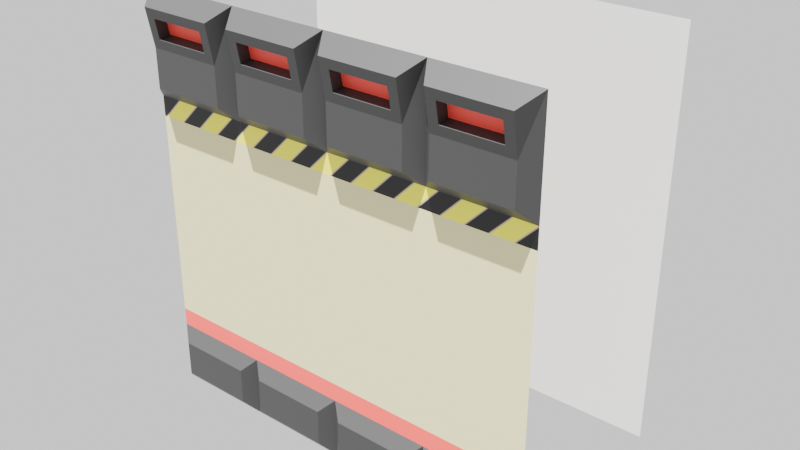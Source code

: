 # Source: wall01.blend  (saved by Blender 4.3.34; exported with 4.5.12 LTS)
import bpy
from mathutils import Matrix  # noqa: F401  (used for matrix-valued properties, if any)

bpy.ops.wm.read_factory_settings(use_empty=True)
scene = bpy.context.scene
scene.name = 'Scene'

# ---- collections
col_collection = bpy.data.collections.new('Collection'); scene.collection.children.link(col_collection)

# ---- images (referenced by path relative to the original .blend; pixels are not part of the script)
import os
ASSET_DIR = os.environ.get("B2B_ASSET_DIR", "")  # directory of the original .blend (textures are referenced by path, not embedded)
HERE = os.path.dirname(os.path.abspath(__file__))  # packed textures are extracted next to this script under _unpacked/

def load_image(name, relpath, width, height, colorspace="sRGB"):
    """Load a texture the original file referenced (path relative to the .blend, or extracted next to this script)."""
    p = next((c for c in (os.path.join(HERE, relpath), os.path.join(ASSET_DIR, relpath)) if relpath and os.path.exists(c)), "")
    if p:
        img = bpy.data.images.load(p, check_existing=True)
        img.name = name
    else:  # same state as the original file: an image datablock whose file is absent (Cycles renders it pink)
        img = bpy.data.images.new(name, width, height)
        img.source = "FILE"
        img.filepath = "//" + (relpath or name)
    img.colorspace_settings.name = colorspace
    return img
img_bakedimaged = load_image('BakedImageD', 'wall01.png', 1024, 1024, 'sRGB')
img_bakedimagenm = load_image('BakedImageNM', 'wall01.n.png', 1024, 1024, 'sRGB')

# ---- materials (node trees are filled in below, after node groups)
mat_mat01 = bpy.data.materials.new('MAT01')
mat_mat02 = bpy.data.materials.new('MAT02')
mat_mat03 = bpy.data.materials.new('MAT03')
mat_stripes = bpy.data.materials.new('STRIPES')
mat_material_001 = bpy.data.materials.new('Material.001')

# ---- material node trees
mat_mat01.use_nodes = True; mat_mat01.node_tree.nodes.clear()
_N = mat_mat01.node_tree.nodes; _L = mat_mat01.node_tree.links
n0 = _N.new('ShaderNodeBsdfPrincipled'); n0.name = 'Principled BSDF'; n0.location = (10, 300)
n0.inputs[0].default_value = (0.03803, 0.03803, 0.03803, 1.0)
n1 = _N.new('ShaderNodeOutputMaterial'); n1.name = 'Material Output'; n1.location = (300, 300)
_L.new(n0.outputs[0], n1.inputs[0])
n1.is_active_output = True
mat_mat02.use_nodes = True; mat_mat02.node_tree.nodes.clear()
_N = mat_mat02.node_tree.nodes; _L = mat_mat02.node_tree.links
n0 = _N.new('ShaderNodeBsdfPrincipled'); n0.name = 'Principled BSDF'; n0.location = (10, 300)
n0.inputs[0].default_value = (1.0, 0.08041, 0.06667, 1.0)
n1 = _N.new('ShaderNodeOutputMaterial'); n1.name = 'Material Output'; n1.location = (300, 300)
_L.new(n0.outputs[0], n1.inputs[0])
n1.is_active_output = True
mat_mat03.use_nodes = True; mat_mat03.node_tree.nodes.clear()
_N = mat_mat03.node_tree.nodes; _L = mat_mat03.node_tree.links
n0 = _N.new('ShaderNodeBsdfPrincipled'); n0.name = 'Principled BSDF'; n0.location = (10, 300)
n0.inputs[0].default_value = (0.8, 0.748, 0.3644, 1.0)
n1 = _N.new('ShaderNodeOutputMaterial'); n1.name = 'Material Output'; n1.location = (300, 300)
_L.new(n0.outputs[0], n1.inputs[0])
n1.is_active_output = True
mat_stripes.use_nodes = True; mat_stripes.node_tree.nodes.clear()
_N = mat_stripes.node_tree.nodes; _L = mat_stripes.node_tree.links
n0 = _N.new('ShaderNodeBsdfPrincipled'); n0.name = 'Principled BSDF'; n0.location = (289, 431)
n1 = _N.new('ShaderNodeOutputMaterial'); n1.name = 'Material Output'; n1.location = (583, 424)
n2 = _N.new('ShaderNodeTexWave'); n2.name = 'Wave Texture'; n2.location = (-181, 472)
n2.inputs[1].default_value = 4.0
n3 = _N.new('ShaderNodeVectorRotate'); n3.name = 'Vector Rotate'; n3.location = (-371, 486)
n3.inputs[1].default_value = (0.0, 0.0, 0.9)
n3.inputs[3].default_value = 0.7854
n4 = _N.new('ShaderNodeTexCoord'); n4.name = 'Texture Coordinate'; n4.location = (-552, 409)
n5 = _N.new('ShaderNodeValToRGB'); n5.name = 'Color Ramp'; n5.location = (9, 490)
n5.color_ramp.color_mode = 'HSV'
while len(n5.color_ramp.elements) > 1: n5.color_ramp.elements.remove(n5.color_ramp.elements[-1])
n5.color_ramp.elements[0].position = 0.4182; n5.color_ramp.elements[0].color = (1.0, 1.0, 0.0, 1.0)
_e = n5.color_ramp.elements.new(0.5955); _e.color = (0.0, 0.0, 0.0, 1.0)
_L.new(n0.outputs[0], n1.inputs[0])
_L.new(n5.outputs[0], n0.inputs[0])
_L.new(n4.outputs[0], n3.inputs[0])
_L.new(n3.outputs[0], n2.inputs[0])
_L.new(n2.outputs[0], n5.inputs[0])
n1.is_active_output = True
mat_material_001.use_nodes = True; mat_material_001.node_tree.nodes.clear()
_N = mat_material_001.node_tree.nodes; _L = mat_material_001.node_tree.links
n0 = _N.new('ShaderNodeBsdfPrincipled'); n0.name = 'Principled BSDF'; n0.location = (10, 300)
n1 = _N.new('ShaderNodeOutputMaterial'); n1.name = 'Material Output'; n1.location = (300, 300)
n2 = _N.new('ShaderNodeTexImage'); n2.name = 'Image Texture'; n2.location = (-356, 422)
n2.image = img_bakedimaged
n3 = _N.new('ShaderNodeTexImage'); n3.name = 'Image Texture.001'; n3.location = (-345, 131)
n3.image = img_bakedimagenm
_L.new(n0.outputs[0], n1.inputs[0])
n1.is_active_output = True

# ---- world
world_world = bpy.data.worlds.new('World'); scene.world = world_world
world_world.use_nodes = True; world_world.node_tree.nodes.clear()
_N = world_world.node_tree.nodes; _L = world_world.node_tree.links
n0 = _N.new('ShaderNodeOutputWorld'); n0.name = 'World Output'; n0.location = (300, 300)
n1 = _N.new('ShaderNodeBackground'); n1.name = 'Background'; n1.location = (10, 300)
n1.inputs[0].default_value = (1.0, 1.0, 1.0, 1.0)
_L.new(n1.outputs[0], n0.inputs[0])
n0.is_active_output = True
world_world.color = (0.05088, 0.05088, 0.05088)
world_world.sun_shadow_jitter_overblur = 0.0

# ---- lights
light_point = bpy.data.lights.new('Point', 'SUN')
light_point.energy = 20.0

# ---- meshes
me_plane = bpy.data.meshes.new('Plane')
me_plane.from_pydata([(-1.0, -1.0, -4.371e-08), (1.0, -1.0, -4.371e-08), (-1.0, 1.0, 4.371e-08), (1.0, 1.0, 4.371e-08), (-0.5, -1.0, -4.371e-08), (-0.5, 1.0, 4.371e-08), (0.7, -1.0, -4.371e-08), (0.7, 1.0, 4.371e-08), (-1.0, 0.5, 2.186e-08), (1.0, 0.5, 2.186e-08), (-0.5, 0.5, 2.186e-08), (0.7, 0.5, 2.186e-08), (-1.0, -7.451e-08, -3.109e-15), (1.0, 7.451e-08, 3.109e-15), (-0.5, -3.725e-08, -1.776e-15), (0.7, 5.215e-08, 2.22e-15), (-1.0, -0.5, -2.186e-08), (1.0, -0.5, -2.186e-08), (-0.5, -0.5, -2.186e-08), (0.7, -0.5, -2.186e-08), (0.7626, 0.5626, -0.05004), (0.9374, 0.5626, -0.05004), (0.9374, 0.9374, -0.05004), (0.7626, 0.9374, -0.05004), (-0.892, 0.6088, -0.09002), (-0.5626, 0.5626, -0.06308), (-0.5626, 0.9374, -0.06308), (-0.892, 0.8912, -0.09002), (-0.892, 0.1088, -0.09002), (-0.5626, 0.06263, -0.06308), (-0.5626, 0.4374, -0.06308), (-0.892, 0.3912, -0.09002), (0.7626, 0.06263, -0.05004), (0.9374, 0.06263, -0.05004), (0.9374, 0.4374, -0.05004), (0.7626, 0.4374, -0.05004), (0.7626, -0.4374, -0.05004), (0.9374, -0.4374, -0.05004), (0.9374, -0.06263, -0.05004), (0.7626, -0.06263, -0.05004), (-0.892, -0.3912, -0.09002), (-0.5626, -0.4374, -0.06308), (-0.5626, -0.06263, -0.06308), (-0.892, -0.1088, -0.09002), (-0.892, -0.8912, -0.09002), (-0.5626, -0.9374, -0.06308), (-0.5626, -0.5626, -0.06308), (-0.892, -0.6088, -0.09002), (0.7626, -0.9374, -0.05004), (0.9374, -0.9374, -0.05004), (0.9374, -0.5626, -0.05004), (0.7626, -0.5626, -0.05004), (-0.7953, 0.8912, -0.07168), (-0.7953, -0.8912, -0.07168), (-0.75, 0.5, 2.186e-08), (-0.75, -5.588e-08, -2.442e-15), (-0.75, -0.5, -2.186e-08), (-0.7953, 0.6088, -0.07168), (-0.75, 1.0, 4.371e-08), (-0.7953, 0.1088, -0.07168), (-0.7953, 0.3912, -0.07168), (-0.7953, -0.3912, -0.07168), (-0.7953, -0.1088, -0.07168), (-0.7953, -0.6088, -0.07168), (-0.75, -1.0, -4.371e-08), (-0.9374, -0.5626, -0.09862), (-0.9374, -0.9374, -0.09862), (-0.75, 0.9374, -0.06308), (-0.9374, 0.9374, -0.09862), (-0.9374, 0.5626, -0.09862), (-0.9374, 0.4374, -0.09862), (-0.9374, 0.06263, -0.09862), (-0.75, -0.9374, -0.06308), (-0.9374, -0.06263, -0.09862), (-0.9374, -0.4374, -0.09862), (-0.75, 0.5626, -0.06308), (-0.75, 0.06263, -0.06308), (-0.75, 0.4374, -0.06308), (-0.75, -0.4374, -0.06308), (-0.75, -0.06263, -0.06308), (-0.75, -0.5626, -0.06308), (-0.9026, -0.6088, -0.03402), (-0.9026, -0.8912, -0.03402), (-0.806, 0.8912, -0.01567), (-0.9026, 0.8912, -0.03402), (-0.9026, 0.6088, -0.03402), (-0.9026, 0.3912, -0.03402), (-0.9026, 0.1088, -0.03402), (-0.806, -0.8912, -0.01567), (-0.9026, -0.1088, -0.03402), (-0.9026, -0.3912, -0.03402), (-0.806, 0.6088, -0.01567), (-0.806, 0.1088, -0.01567), (-0.806, 0.3912, -0.01567), (-0.806, -0.3912, -0.01567), (-0.806, -0.1088, -0.01567), (-0.806, -0.6088, -0.01567), (-0.4028, 1.0, 4.371e-08), (-0.5, 0.75, 3.278e-08), (0.7, 0.75, 3.278e-08), (-0.5, 0.25, 1.093e-08), (0.7, 0.25, 1.093e-08), (-0.5, -0.25, -1.093e-08), (0.7, -0.25, -1.093e-08), (-0.5, -0.75, -3.278e-08), (0.7, -0.75, -3.278e-08), (0.6104, 1.0, 4.371e-08), (0.6104, -1.0, -4.371e-08), (-0.4028, -1.0, -4.371e-08)], [], [(20, 23, 22, 21), (75, 67, 26, 25), (18, 46, 80, 56), (107, 106, 7, 99, 11, 101, 15, 103, 19, 105, 6), (76, 77, 30, 29), (32, 35, 34, 33), (36, 39, 38, 37), (78, 79, 42, 41), (0, 66, 72, 64), (16, 74, 78, 56), (72, 80, 46, 45), (48, 51, 50, 49), (11, 20, 21, 9), (9, 21, 22, 3), (3, 22, 23, 7), (7, 23, 20, 11, 99), (54, 75, 25, 10), (10, 25, 26, 5, 98), (58, 67, 68, 2), (2, 68, 69, 8), (55, 76, 29, 14), (14, 29, 30, 10, 100), (54, 77, 70, 8), (8, 70, 71, 12), (15, 32, 33, 13), (13, 33, 34, 9), (9, 34, 35, 11), (11, 35, 32, 15, 101), (19, 36, 37, 17), (17, 37, 38, 13), (13, 38, 39, 15), (15, 39, 36, 19, 103), (56, 78, 41, 18), (18, 41, 42, 14, 102), (55, 79, 73, 12), (12, 73, 74, 16), (64, 72, 45, 4), (4, 45, 46, 18, 104), (56, 80, 65, 16), (16, 65, 66, 0), (6, 48, 49, 1), (1, 49, 50, 17), (17, 50, 51, 19), (19, 51, 48, 6, 105), (14, 42, 79, 55), (10, 30, 77, 54), (12, 71, 76, 55), (5, 26, 67, 58), (8, 69, 75, 54), (53, 88, 96, 63), (44, 82, 88, 53), (63, 96, 81, 47), (31, 86, 87, 28), (44, 66, 65, 47), (27, 68, 67, 52), (24, 69, 68, 27), (28, 71, 70, 31), (53, 72, 66, 44), (40, 74, 73, 43), (57, 75, 69, 24), (59, 76, 71, 28), (31, 70, 77, 60), (61, 78, 74, 40), (43, 73, 79, 62), (47, 65, 80, 63), (63, 80, 72, 53), (62, 79, 78, 61), (60, 77, 76, 59), (52, 67, 75, 57), (82, 81, 96, 88), (90, 89, 95, 94), (87, 86, 93, 92), (85, 84, 83, 91), (43, 89, 90, 40), (61, 94, 95, 62), (24, 85, 91, 57), (59, 92, 93, 60), (28, 87, 92, 59), (47, 81, 82, 44), (57, 91, 83, 52), (60, 93, 86, 31), (52, 83, 84, 27), (40, 90, 94, 61), (27, 84, 85, 24), (62, 95, 89, 43), (4, 104, 18, 102, 14, 100, 10, 98, 5, 97, 108), (108, 97, 106, 107)])
me_plane.polygons.foreach_set('material_index', [0, 0, 0, 1, 0, 0, 0, 0, 0, 0, 0, 0, 0, 0, 0, 0, 0, 0, 0, 0, 0, 0, 0, 0, 0, 0, 0, 0, 0, 0, 0, 0, 0, 0, 0, 0, 0, 0, 0, 0, 0, 0, 0, 0, 0, 0, 0, 0, 0, 0, 0, 0, 0, 0, 0, 0, 0, 0, 0, 0, 0, 0, 0, 0, 0, 0, 0, 0, 0, 1, 1, 1, 1, 0, 0, 0, 0, 0, 0, 0, 0, 0, 0, 0, 0, 3, 2])
_uv = me_plane.uv_layers.new(name='UVMap')
_uv.uv.foreach_set('vector', [0.8747, 0.7968, 0.8747, 0.9709, 0.9669, 0.9709, 0.9669, 0.7968, 0.12, 0.7968, 0.12, 0.9709, 0.21, 0.9709, 0.21, 0.7968, 0.2401, 0.2152, 0.21, 0.1883, 0.12, 0.1883, 0.12, 0.2152, 0.6913, 0.0, 0.6913, 1.0, 0.8416, 1.0, 0.8416, 0.8838, 0.8416, 0.7677, 0.8416, 0.6195, 0.8416, 0.4714, 0.8416, 0.3433, 0.8416, 0.2152, 0.8416, 0.1076, 0.8416, 0.0, 0.12, 0.5085, 0.12, 0.7306, 0.21, 0.7306, 0.21, 0.5085, 0.8747, 0.5085, 0.8747, 0.7306, 0.9669, 0.7306, 0.9669, 0.5085, 0.8747, 0.2473, 0.8747, 0.4393, 0.9669, 0.4393, 0.9669, 0.2473, 0.12, 0.2473, 0.12, 0.4393, 0.21, 0.4393, 0.21, 0.2473, 0.0, 0.0, 0.03008, 0.02696, 0.12, 0.02696, 0.12, 0.0, 0.0, 0.2152, 0.03008, 0.2473, 0.12, 0.2473, 0.12, 0.2152, 0.12, 0.02696, 0.12, 0.1883, 0.21, 0.1883, 0.21, 0.02696, 0.8747, 0.02696, 0.8747, 0.1883, 0.9669, 0.1883, 0.9669, 0.02696, 0.8416, 0.7677, 0.8747, 0.7968, 0.9669, 0.7968, 1.0, 0.7677, 1.0, 0.7677, 0.9669, 0.7968, 0.9669, 0.9709, 1.0, 1.0, 1.0, 1.0, 0.9669, 0.9709, 0.8747, 0.9709, 0.8416, 1.0, 0.8416, 1.0, 0.8747, 0.9709, 0.8747, 0.7968, 0.8416, 0.7677, 0.8416, 0.8838, 0.12, 0.7677, 0.12, 0.7968, 0.21, 0.7968, 0.2401, 0.7677, 0.2401, 0.7677, 0.21, 0.7968, 0.21, 0.9709, 0.2401, 1.0, 0.2401, 0.8838, 0.12, 1.0, 0.12, 0.9709, 0.03008, 0.9709, 0.0, 1.0, 0.0, 1.0, 0.03008, 0.9709, 0.03008, 0.7968, 0.0, 0.7677, 0.12, 0.4714, 0.12, 0.5085, 0.21, 0.5085, 0.2401, 0.4714, 0.2401, 0.4714, 0.21, 0.5085, 0.21, 0.7306, 0.2401, 0.7677, 0.2401, 0.6195, 0.12, 0.7677, 0.12, 0.7306, 0.03008, 0.7306, 0.0, 0.7677, 0.0, 0.7677, 0.03008, 0.7306, 0.03008, 0.5085, 0.0, 0.4714, 0.8416, 0.4714, 0.8747, 0.5085, 0.9669, 0.5085, 1.0, 0.4714, 1.0, 0.4714, 0.9669, 0.5085, 0.9669, 0.7306, 1.0, 0.7677, 1.0, 0.7677, 0.9669, 0.7306, 0.8747, 0.7306, 0.8416, 0.7677, 0.8416, 0.7677, 0.8747, 0.7306, 0.8747, 0.5085, 0.8416, 0.4714, 0.8416, 0.6195, 0.8416, 0.2152, 0.8747, 0.2473, 0.9669, 0.2473, 1.0, 0.2152, 1.0, 0.2152, 0.9669, 0.2473, 0.9669, 0.4393, 1.0, 0.4714, 1.0, 0.4714, 0.9669, 0.4393, 0.8747, 0.4393, 0.8416, 0.4714, 0.8416, 0.4714, 0.8747, 0.4393, 0.8747, 0.2473, 0.8416, 0.2152, 0.8416, 0.3433, 0.12, 0.2152, 0.12, 0.2473, 0.21, 0.2473, 0.2401, 0.2152, 0.2401, 0.2152, 0.21, 0.2473, 0.21, 0.4393, 0.2401, 0.4714, 0.2401, 0.3433, 0.12, 0.4714, 0.12, 0.4393, 0.03008, 0.4393, 0.0, 0.4714, 0.0, 0.4714, 0.03008, 0.4393, 0.03008, 0.2473, 0.0, 0.2152, 0.12, 0.0, 0.12, 0.02696, 0.21, 0.02696, 0.2401, 0.0, 0.2401, 0.0, 0.21, 0.02696, 0.21, 0.1883, 0.2401, 0.2152, 0.2401, 0.1076, 0.12, 0.2152, 0.12, 0.1883, 0.03008, 0.1883, 0.0, 0.2152, 0.0, 0.2152, 0.03008, 0.1883, 0.03008, 0.02696, 0.0, 0.0, 0.8416, 0.0, 0.8747, 0.02696, 0.9669, 0.02696, 1.0, 0.0, 1.0, 0.0, 0.9669, 0.02696, 0.9669, 0.1883, 1.0, 0.2152, 1.0, 0.2152, 0.9669, 0.1883, 0.8747, 0.1883, 0.8416, 0.2152, 0.8416, 0.2152, 0.8747, 0.1883, 0.8747, 0.02696, 0.8416, 0.0, 0.8416, 0.1076, 0.2401, 0.4714, 0.21, 0.4393, 0.12, 0.4393, 0.12, 0.4714, 0.2401, 0.7677, 0.21, 0.7306, 0.12, 0.7306, 0.12, 0.7677, 0.0, 0.4714, 0.03008, 0.5085, 0.12, 0.5085, 0.12, 0.4714, 0.2401, 1.0, 0.21, 0.9709, 0.12, 0.9709, 0.12, 1.0, 0.0, 0.7677, 0.03008, 0.7968, 0.12, 0.7968, 0.12, 0.7677, 0.09828, 0.04682, 0.09828, 0.04682, 0.09828, 0.1684, 0.09828, 0.1684, 0.05185, 0.04682, 0.05185, 0.04682, 0.09828, 0.04682, 0.09828, 0.04682, 0.09828, 0.1684, 0.09828, 0.1684, 0.05185, 0.1684, 0.05185, 0.1684, 0.05185, 0.7032, 0.05185, 0.7032, 0.05185, 0.5358, 0.05185, 0.5358, 0.05185, 0.04682, 0.03008, 0.02696, 0.03008, 0.1883, 0.05185, 0.1684, 0.05185, 0.9495, 0.03008, 0.9709, 0.12, 0.9709, 0.09828, 0.9495, 0.05185, 0.8182, 0.03008, 0.7968, 0.03008, 0.9709, 0.05185, 0.9495, 0.05185, 0.5358, 0.03008, 0.5085, 0.03008, 0.7306, 0.05185, 0.7032, 0.09828, 0.04682, 0.12, 0.02696, 0.03008, 0.02696, 0.05185, 0.04682, 0.05185, 0.2709, 0.03008, 0.2473, 0.03008, 0.4393, 0.05185, 0.4156, 0.09828, 0.8182, 0.12, 0.7968, 0.03008, 0.7968, 0.05185, 0.8182, 0.09828, 0.5358, 0.12, 0.5085, 0.03008, 0.5085, 0.05185, 0.5358, 0.05185, 0.7032, 0.03008, 0.7306, 0.12, 0.7306, 0.09828, 0.7032, 0.09828, 0.2709, 0.12, 0.2473, 0.03008, 0.2473, 0.05185, 0.2709, 0.05185, 0.4156, 0.03008, 0.4393, 0.12, 0.4393, 0.09828, 0.4156, 0.05185, 0.1684, 0.03008, 0.1883, 0.12, 0.1883, 0.09828, 0.1684, 0.09828, 0.1684, 0.12, 0.1883, 0.12, 0.02696, 0.09828, 0.04682, 0.09828, 0.4156, 0.12, 0.4393, 0.12, 0.2473, 0.09828, 0.2709, 0.09828, 0.7032, 0.12, 0.7306, 0.12, 0.5085, 0.09828, 0.5358, 0.09828, 0.9495, 0.12, 0.9709, 0.12, 0.7968, 0.09828, 0.8182, 0.05185, 0.04682, 0.05185, 0.1684, 0.09828, 0.1684, 0.09828, 0.04682, 0.05185, 0.2709, 0.05185, 0.4156, 0.09828, 0.4156, 0.09828, 0.2709, 0.05185, 0.5358, 0.05185, 0.7032, 0.09828, 0.7032, 0.09828, 0.5358, 0.05185, 0.8182, 0.05185, 0.9495, 0.09828, 0.9495, 0.09828, 0.8182, 0.05185, 0.4156, 0.05185, 0.4156, 0.05185, 0.2709, 0.05185, 0.2709, 0.09828, 0.2709, 0.09828, 0.2709, 0.09828, 0.4156, 0.09828, 0.4156, 0.05185, 0.8182, 0.05185, 0.8182, 0.09828, 0.8182, 0.09828, 0.8182, 0.09828, 0.5358, 0.09828, 0.5358, 0.09828, 0.7032, 0.09828, 0.7032, 0.05185, 0.5358, 0.05185, 0.5358, 0.09828, 0.5358, 0.09828, 0.5358, 0.05185, 0.1684, 0.05185, 0.1684, 0.05185, 0.04682, 0.05185, 0.04682, 0.09828, 0.8182, 0.09828, 0.8182, 0.09828, 0.9495, 0.09828, 0.9495, 0.09828, 0.7032, 0.09828, 0.7032, 0.05185, 0.7032, 0.05185, 0.7032, 0.09828, 0.9495, 0.09828, 0.9495, 0.05185, 0.9495, 0.05185, 0.9495, 0.05185, 0.2709, 0.05185, 0.2709, 0.09828, 0.2709, 0.09828, 0.2709, 0.05185, 0.9495, 0.05185, 0.9495, 0.05185, 0.8182, 0.05185, 0.8182, 0.09828, 0.4156, 0.09828, 0.4156, 0.05185, 0.4156, 0.05185, 0.4156, 0.2401, 0.0, 0.2401, 0.1076, 0.2401, 0.2152, 0.2401, 0.3433, 0.2401, 0.4714, 0.2401, 0.6195, 0.2401, 0.7677, 0.2401, 0.8838, 0.2401, 1.0, 0.3905, 1.0, 0.3905, 0.0, 0.3905, 0.0, 0.3905, 1.0, 0.6913, 1.0, 0.6913, 0.0])
me_plane.materials.append(mat_mat01)
me_plane.materials.append(mat_mat02)
me_plane.materials.append(mat_mat03)
me_plane.materials.append(mat_stripes)
me_plane.update()
me_plane_001 = bpy.data.meshes.new('Plane.001')
me_plane_001.from_pydata([(1.0, -1.0, 2.0), (1.0, -1.0, 5.96e-08), (-1.0, -1.0, 2.0), (-1.0, -1.0, -1.192e-07)], [], [(0, 2, 3, 1)])
_uv = me_plane_001.uv_layers.new(name='UVMap')
_uv.uv.foreach_set('vector', [1.0, 1.0, 0.0, 1.0, 0.0, 0.0, 1.0, 0.0])
me_plane_001.materials.append(mat_material_001)
me_plane_001.update()

# ---- objects
ob_plane = bpy.data.objects.new('Plane', me_plane)
ob_bakeplane = bpy.data.objects.new('BakePlane', me_plane_001)
ob_point = bpy.data.objects.new('Point', light_point)

# ---- transforms, parenting, visibility, modifiers, constraints
ob_plane.location = (0.0, 0.0, 1.0)
ob_plane.rotation_euler = (-1.571, 1.571, 0.0)
ob_bakeplane.location = (0.0, 2.0, 0.0)
ob_point.location = (0.0, -1.542, 3.225)
ob_point.rotation_euler = (0.2268, 0.007428, -0.01082)

# ---- collection membership
col_collection.objects.link(ob_plane)
col_collection.objects.link(ob_bakeplane)
col_collection.objects.link(ob_point)

# ---- scene / render settings (as saved in the file)
scene.frame_start = 1; scene.frame_end = 250; scene.frame_set(1)
scene.render.engine = 'CYCLES'
scene.cycles.bake_type = 'DIFFUSE'
bpy.context.view_layer.update()

# ---- added for rendering (the .blend has no active camera): camera
cam_auto = bpy.data.cameras.new('AutoCamera')
cam_auto.lens = 50.0
cam_auto.sensor_width = 36.0
cam_auto.clip_end = 1000.0
ob_auto_camera = bpy.data.objects.new('AutoCamera', cam_auto)
scene.collection.objects.link(ob_auto_camera)
ob_auto_camera.location = (2.80741, -2.9182, 3.24593)
ob_auto_camera.rotation_euler = (1.09748, -7.21219e-08, 0.694738)
scene.camera = ob_auto_camera
bpy.context.view_layer.update()
